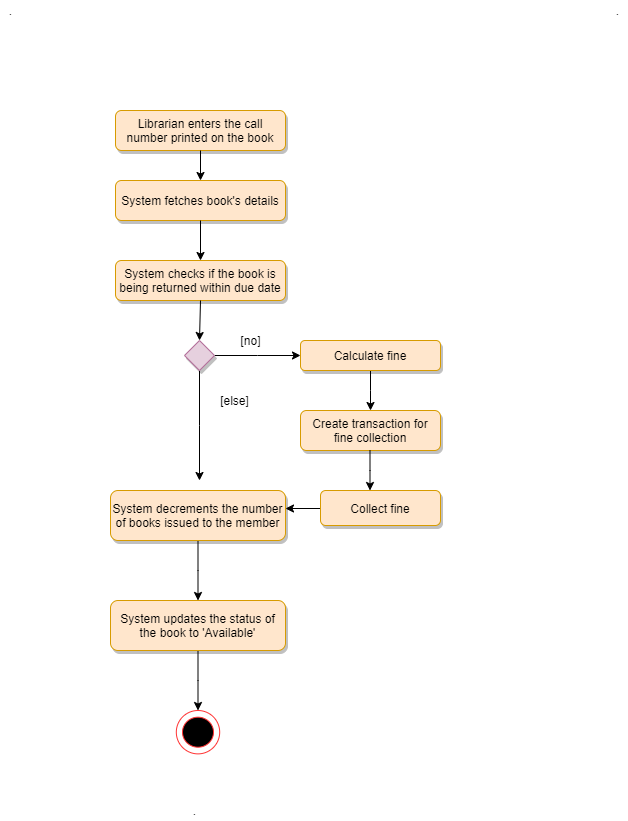

The diagram above was exported from draw.io. Its source (the exported page's mxGraphModel, read from the mxfile embedded in the PNG):
<mxGraphModel dx="1024" dy="592" grid="1" gridSize="10" guides="1" tooltips="1" connect="1" arrows="1" fold="1" page="1" pageScale="1" pageWidth="827" pageHeight="1169" math="0" shadow="0">
  <root>
    <mxCell id="WIyWlLk6GJQsqaUBKTNV-0" />
    <mxCell id="WIyWlLk6GJQsqaUBKTNV-1" parent="WIyWlLk6GJQsqaUBKTNV-0" />
    <mxCell id="u5QS2bN5c60yCc6D9rpf-1" value="Librarian enters the call number printed on the book" style="rounded=1;whiteSpace=wrap;html=1;fontSize=12;glass=0;strokeWidth=1;shadow=1;fillColor=#ffe6cc;strokeColor=#d79b00;" vertex="1" parent="WIyWlLk6GJQsqaUBKTNV-1">
      <mxGeometry x="315" y="170" width="170" height="40" as="geometry" />
    </mxCell>
    <mxCell id="u5QS2bN5c60yCc6D9rpf-2" value="System fetches book's details" style="rounded=1;whiteSpace=wrap;html=1;fontSize=12;glass=0;strokeWidth=1;shadow=1;fillColor=#ffe6cc;strokeColor=#d79b00;" vertex="1" parent="WIyWlLk6GJQsqaUBKTNV-1">
      <mxGeometry x="315" y="240" width="170" height="40" as="geometry" />
    </mxCell>
    <mxCell id="u5QS2bN5c60yCc6D9rpf-3" value="System checks if the book is being returned within due date" style="rounded=1;whiteSpace=wrap;html=1;fontSize=12;glass=0;strokeWidth=1;shadow=1;fillColor=#ffe6cc;strokeColor=#d79b00;" vertex="1" parent="WIyWlLk6GJQsqaUBKTNV-1">
      <mxGeometry x="315" y="320" width="170" height="40" as="geometry" />
    </mxCell>
    <mxCell id="u5QS2bN5c60yCc6D9rpf-8" value="" style="endArrow=classic;html=1;exitX=0.5;exitY=1;exitDx=0;exitDy=0;entryX=0.5;entryY=0;entryDx=0;entryDy=0;" edge="1" parent="WIyWlLk6GJQsqaUBKTNV-1" source="u5QS2bN5c60yCc6D9rpf-1" target="u5QS2bN5c60yCc6D9rpf-2">
      <mxGeometry width="50" height="50" relative="1" as="geometry">
        <mxPoint x="410" y="140" as="sourcePoint" />
        <mxPoint x="410" y="180" as="targetPoint" />
      </mxGeometry>
    </mxCell>
    <mxCell id="u5QS2bN5c60yCc6D9rpf-9" value="" style="endArrow=classic;html=1;exitX=0.5;exitY=1;exitDx=0;exitDy=0;entryX=0.5;entryY=0;entryDx=0;entryDy=0;" edge="1" parent="WIyWlLk6GJQsqaUBKTNV-1" source="u5QS2bN5c60yCc6D9rpf-2" target="u5QS2bN5c60yCc6D9rpf-3">
      <mxGeometry width="50" height="50" relative="1" as="geometry">
        <mxPoint x="410" y="220" as="sourcePoint" />
        <mxPoint x="410" y="250" as="targetPoint" />
      </mxGeometry>
    </mxCell>
    <mxCell id="u5QS2bN5c60yCc6D9rpf-48" style="edgeStyle=elbowEdgeStyle;rounded=0;orthogonalLoop=1;jettySize=auto;elbow=vertical;html=1;entryX=0;entryY=0.5;entryDx=0;entryDy=0;" edge="1" parent="WIyWlLk6GJQsqaUBKTNV-1" source="u5QS2bN5c60yCc6D9rpf-11" target="u5QS2bN5c60yCc6D9rpf-46">
      <mxGeometry relative="1" as="geometry" />
    </mxCell>
    <mxCell id="u5QS2bN5c60yCc6D9rpf-56" style="edgeStyle=elbowEdgeStyle;rounded=0;orthogonalLoop=1;jettySize=auto;elbow=vertical;html=1;" edge="1" parent="WIyWlLk6GJQsqaUBKTNV-1" source="u5QS2bN5c60yCc6D9rpf-11">
      <mxGeometry relative="1" as="geometry">
        <mxPoint x="399" y="540" as="targetPoint" />
      </mxGeometry>
    </mxCell>
    <mxCell id="u5QS2bN5c60yCc6D9rpf-11" value="" style="strokeWidth=1;html=1;shape=mxgraph.flowchart.decision;whiteSpace=wrap;shadow=1;fillColor=#E6D0DE;strokeColor=#B5739D;" vertex="1" parent="WIyWlLk6GJQsqaUBKTNV-1">
      <mxGeometry x="384" y="400" width="30" height="30" as="geometry" />
    </mxCell>
    <mxCell id="u5QS2bN5c60yCc6D9rpf-12" value="" style="endArrow=classic;html=1;exitX=0.5;exitY=1;exitDx=0;exitDy=0;entryX=0.5;entryY=0;entryDx=0;entryDy=0;entryPerimeter=0;" edge="1" parent="WIyWlLk6GJQsqaUBKTNV-1" source="u5QS2bN5c60yCc6D9rpf-3" target="u5QS2bN5c60yCc6D9rpf-11">
      <mxGeometry width="50" height="50" relative="1" as="geometry">
        <mxPoint x="410" y="290" as="sourcePoint" />
        <mxPoint x="410" y="330" as="targetPoint" />
      </mxGeometry>
    </mxCell>
    <mxCell id="u5QS2bN5c60yCc6D9rpf-59" value="" style="edgeStyle=elbowEdgeStyle;rounded=0;orthogonalLoop=1;jettySize=auto;elbow=vertical;html=1;" edge="1" parent="WIyWlLk6GJQsqaUBKTNV-1" source="u5QS2bN5c60yCc6D9rpf-14" target="u5QS2bN5c60yCc6D9rpf-57">
      <mxGeometry relative="1" as="geometry" />
    </mxCell>
    <mxCell id="u5QS2bN5c60yCc6D9rpf-14" value="System decrements the number of books issued to the member" style="rounded=1;whiteSpace=wrap;html=1;fontSize=12;glass=0;strokeWidth=1;shadow=1;fillColor=#ffe6cc;strokeColor=#d79b00;" vertex="1" parent="WIyWlLk6GJQsqaUBKTNV-1">
      <mxGeometry x="310" y="550" width="175" height="50" as="geometry" />
    </mxCell>
    <mxCell id="u5QS2bN5c60yCc6D9rpf-21" value="" style="strokeWidth=1;html=1;shape=mxgraph.flowchart.start_2;whiteSpace=wrap;shadow=0;strokeColor=#FF3333;fillColor=#000000;" vertex="1" parent="WIyWlLk6GJQsqaUBKTNV-1">
      <mxGeometry x="382" y="776.69" width="31" height="30" as="geometry" />
    </mxCell>
    <mxCell id="u5QS2bN5c60yCc6D9rpf-23" value="" style="ellipse;whiteSpace=wrap;html=1;aspect=fixed;shadow=0;strokeColor=#FF3333;strokeWidth=1;fillColor=none;" vertex="1" parent="WIyWlLk6GJQsqaUBKTNV-1">
      <mxGeometry x="375.81" y="770" width="43.38" height="43.38" as="geometry" />
    </mxCell>
    <mxCell id="u5QS2bN5c60yCc6D9rpf-36" value="[else]" style="text;html=1;align=center;verticalAlign=middle;resizable=0;points=[];autosize=1;" vertex="1" parent="WIyWlLk6GJQsqaUBKTNV-1">
      <mxGeometry x="414" y="450" width="40" height="20" as="geometry" />
    </mxCell>
    <mxCell id="u5QS2bN5c60yCc6D9rpf-37" value="[no]" style="text;html=1;align=center;verticalAlign=middle;resizable=0;points=[];autosize=1;" vertex="1" parent="WIyWlLk6GJQsqaUBKTNV-1">
      <mxGeometry x="430" y="390" width="40" height="20" as="geometry" />
    </mxCell>
    <mxCell id="u5QS2bN5c60yCc6D9rpf-43" value="." style="text;html=1;align=center;verticalAlign=middle;resizable=0;points=[];autosize=1;" vertex="1" parent="WIyWlLk6GJQsqaUBKTNV-1">
      <mxGeometry x="200" y="60" width="20" height="20" as="geometry" />
    </mxCell>
    <mxCell id="u5QS2bN5c60yCc6D9rpf-44" value="." style="text;html=1;align=center;verticalAlign=middle;resizable=0;points=[];autosize=1;" vertex="1" parent="WIyWlLk6GJQsqaUBKTNV-1">
      <mxGeometry x="807" y="60" width="20" height="20" as="geometry" />
    </mxCell>
    <mxCell id="u5QS2bN5c60yCc6D9rpf-50" value="" style="edgeStyle=elbowEdgeStyle;rounded=0;orthogonalLoop=1;jettySize=auto;elbow=vertical;html=1;" edge="1" parent="WIyWlLk6GJQsqaUBKTNV-1" source="u5QS2bN5c60yCc6D9rpf-46" target="u5QS2bN5c60yCc6D9rpf-49">
      <mxGeometry relative="1" as="geometry" />
    </mxCell>
    <mxCell id="u5QS2bN5c60yCc6D9rpf-46" value="Calculate fine" style="rounded=1;whiteSpace=wrap;html=1;fontSize=12;glass=0;strokeWidth=1;shadow=1;fillColor=#ffe6cc;strokeColor=#d79b00;" vertex="1" parent="WIyWlLk6GJQsqaUBKTNV-1">
      <mxGeometry x="500" y="400" width="140" height="30" as="geometry" />
    </mxCell>
    <mxCell id="u5QS2bN5c60yCc6D9rpf-49" value="Create transaction for fine collection" style="rounded=1;whiteSpace=wrap;html=1;fontSize=12;glass=0;strokeWidth=1;shadow=1;fillColor=#ffe6cc;strokeColor=#d79b00;" vertex="1" parent="WIyWlLk6GJQsqaUBKTNV-1">
      <mxGeometry x="500" y="470" width="140" height="40" as="geometry" />
    </mxCell>
    <mxCell id="u5QS2bN5c60yCc6D9rpf-55" value="" style="edgeStyle=elbowEdgeStyle;rounded=0;orthogonalLoop=1;jettySize=auto;elbow=vertical;html=1;" edge="1" parent="WIyWlLk6GJQsqaUBKTNV-1" source="u5QS2bN5c60yCc6D9rpf-51" target="u5QS2bN5c60yCc6D9rpf-14">
      <mxGeometry relative="1" as="geometry" />
    </mxCell>
    <mxCell id="u5QS2bN5c60yCc6D9rpf-51" value="Collect fine" style="rounded=1;whiteSpace=wrap;html=1;fontSize=12;glass=0;strokeWidth=1;shadow=1;fillColor=#ffe6cc;strokeColor=#d79b00;" vertex="1" parent="WIyWlLk6GJQsqaUBKTNV-1">
      <mxGeometry x="520" y="550" width="120" height="35" as="geometry" />
    </mxCell>
    <mxCell id="u5QS2bN5c60yCc6D9rpf-54" value="" style="edgeStyle=elbowEdgeStyle;rounded=0;orthogonalLoop=1;jettySize=auto;elbow=vertical;html=1;" edge="1" parent="WIyWlLk6GJQsqaUBKTNV-1">
      <mxGeometry relative="1" as="geometry">
        <mxPoint x="569.5" y="510" as="sourcePoint" />
        <mxPoint x="569.5" y="550" as="targetPoint" />
      </mxGeometry>
    </mxCell>
    <mxCell id="u5QS2bN5c60yCc6D9rpf-61" value="" style="edgeStyle=elbowEdgeStyle;rounded=0;orthogonalLoop=1;jettySize=auto;elbow=vertical;html=1;" edge="1" parent="WIyWlLk6GJQsqaUBKTNV-1" source="u5QS2bN5c60yCc6D9rpf-57" target="u5QS2bN5c60yCc6D9rpf-23">
      <mxGeometry relative="1" as="geometry" />
    </mxCell>
    <mxCell id="u5QS2bN5c60yCc6D9rpf-57" value="System updates the status of the book to 'Available'" style="rounded=1;whiteSpace=wrap;html=1;fontSize=12;glass=0;strokeWidth=1;shadow=1;fillColor=#ffe6cc;strokeColor=#d79b00;" vertex="1" parent="WIyWlLk6GJQsqaUBKTNV-1">
      <mxGeometry x="310" y="660" width="175" height="50" as="geometry" />
    </mxCell>
    <mxCell id="u5QS2bN5c60yCc6D9rpf-62" value="." style="text;html=1;align=center;verticalAlign=middle;resizable=0;points=[];autosize=1;" vertex="1" parent="WIyWlLk6GJQsqaUBKTNV-1">
      <mxGeometry x="384" y="860" width="20" height="20" as="geometry" />
    </mxCell>
  </root>
</mxGraphModel>